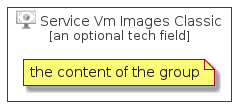

The diagram above was rendered by PlantUML. Its source (embedded in the PNG):
@startuml
' configures the library
!global $INCLUSION_MODE="local"
!global $LIB_BASE_LOCATION="../../.."
' loads the library
!include $LIB_BASE_LOCATION/bootstrap.puml
' loads the azure-v2 bootstrap
include('azure-v2/bootstrap')
' loads the ServiceVmImagesClassic element
include('azure-v2/Item/Compute/ServiceVmImagesClassic')
ServiceVmImagesClassicGroup('service_vm_images_classic', 'Service Vm Images Classic', 'an optional tech field'){
note as note
the content of the group
end note
}
@enduml